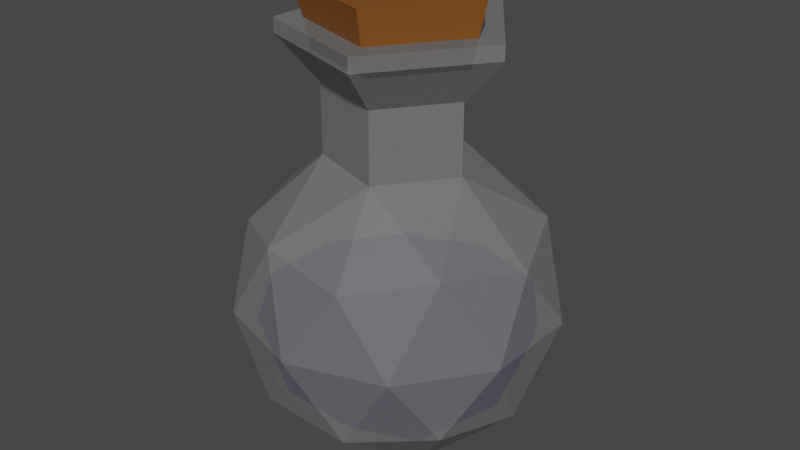 # Source: Potion_Round.blend  (saved by Blender 3.3.6; exported with 4.5.12 LTS)
import bpy
from mathutils import Matrix  # noqa: F401  (used for matrix-valued properties, if any)

bpy.ops.wm.read_factory_settings(use_empty=True)
scene = bpy.context.scene
scene.name = 'Scene'

# ---- collections
col_collection = bpy.data.collections.new('Collection'); scene.collection.children.link(col_collection)

# ---- materials (node trees are filled in below, after node groups)
mat_material_001 = bpy.data.materials.new('Material.001')
mat_material_001.surface_render_method = 'BLENDED'
mat_material_001.blend_method = 'BLEND'
mat_material_001.alpha_threshold = 0.0
mat_material_001.use_transparent_shadow = False
mat_material_001.diffuse_color = (0.8, 0.7761, 0.7761, 1.0)
mat_material_001.roughness = 0.5
mat_material_001.line_color = (0.0, 0.0, 0.0, 1.0)
mat_material = bpy.data.materials.new('Material')
mat_material.alpha_threshold = 0.0
mat_material.use_transparent_shadow = False
mat_material.roughness = 0.5
mat_material.line_color = (0.0, 0.0, 0.0, 1.0)
mat_material_004 = bpy.data.materials.new('Material.004')
mat_material_004.alpha_threshold = 0.0
mat_material_004.use_transparent_shadow = False
mat_material_004.roughness = 0.5
mat_material_004.line_color = (0.0, 0.0, 0.0, 1.0)

# ---- material node trees
mat_material_001.use_nodes = True; mat_material_001.node_tree.nodes.clear()
_N = mat_material_001.node_tree.nodes; _L = mat_material_001.node_tree.links
n0 = _N.new('ShaderNodeOutputMaterial'); n0.name = 'Material Output'; n0.location = (300, 300)
n1 = _N.new('ShaderNodeBsdfPrincipled'); n1.name = 'Principled BSDF'; n1.location = (10, 300)
n1.distribution = 'GGX'
n1.subsurface_method = 'RANDOM_WALK_SKIN'
n1.inputs[0].default_value = (0.3424, 0.3424, 0.3424, 0.5)
n1.inputs[3].default_value = 1.45
n1.inputs[4].default_value = 0.4
n1.inputs[10].default_value = 0.0
n1.inputs[27].default_value = (0.0, 0.0, 0.0, 1.0)
n1.inputs[28].default_value = 1.0
_L.new(n1.outputs[0], n0.inputs[0])
n0.is_active_output = True
mat_material.use_nodes = True; mat_material.node_tree.nodes.clear()
_N = mat_material.node_tree.nodes; _L = mat_material.node_tree.links
n0 = _N.new('ShaderNodeOutputMaterial'); n0.name = 'Material Output'; n0.location = (300, 300)
n1 = _N.new('ShaderNodeBsdfPrincipled'); n1.name = 'Principled BSDF'; n1.location = (10, 300)
n1.distribution = 'GGX'
n1.subsurface_method = 'BURLEY'
n1.inputs[0].default_value = (0.08202, 0.01946, 0.8, 1.0)
n1.inputs[3].default_value = 1.45
n1.inputs[27].default_value = (0.0, 0.0, 0.0, 1.0)
n1.inputs[28].default_value = 1.0
_L.new(n1.outputs[0], n0.inputs[0])
n0.is_active_output = True
mat_material_004.use_nodes = True; mat_material_004.node_tree.nodes.clear()
_N = mat_material_004.node_tree.nodes; _L = mat_material_004.node_tree.links
n0 = _N.new('ShaderNodeOutputMaterial'); n0.name = 'Material Output'; n0.location = (300, 300)
n1 = _N.new('ShaderNodeBsdfPrincipled'); n1.name = 'Principled BSDF'; n1.location = (10, 300)
n1.distribution = 'GGX'
n1.subsurface_method = 'BURLEY'
n1.inputs[0].default_value = (0.2266, 0.07597, 0.008955, 1.0)
n1.inputs[3].default_value = 1.45
n1.inputs[27].default_value = (0.0, 0.0, 0.0, 1.0)
n1.inputs[28].default_value = 1.0
_L.new(n1.outputs[0], n0.inputs[0])
n0.is_active_output = True

# ---- world
world_world = bpy.data.worlds.new('World'); scene.world = world_world
world_world.use_nodes = True; world_world.node_tree.nodes.clear()
_N = world_world.node_tree.nodes; _L = world_world.node_tree.links
n0 = _N.new('ShaderNodeOutputWorld'); n0.name = 'World Output'; n0.location = (300, 300)
n1 = _N.new('ShaderNodeBackground'); n1.name = 'Background'; n1.location = (10, 300)
n1.inputs[0].default_value = (0.05088, 0.05088, 0.05088, 1.0)
_L.new(n1.outputs[0], n0.inputs[0])
n0.is_active_output = True
world_world.color = (0.05088, 0.05088, 0.05088)
world_world.use_sun_shadow = False
world_world.sun_shadow_jitter_overblur = 0.0

# ---- meshes
me_cube = bpy.data.meshes.new('Cube')
me_cube.from_pydata([(-2.321e-07, 2.134e-09, 0.004178), (0.1535, -0.1115, 0.1215), (-0.05864, -0.1805, 0.1215), (-0.1898, 2.134e-09, 0.1215), (-0.05864, 0.1805, 0.1215), (0.1535, 0.1115, 0.1215), (0.05864, -0.1805, 0.3112), (-0.1535, -0.1115, 0.3112), (-0.1535, 0.1115, 0.3112), (0.05864, 0.1805, 0.3112), (0.1898, 2.134e-09, 0.3112), (-0.03447, -0.1061, 0.03586), (0.09024, -0.06556, 0.03586), (0.05577, -0.1716, 0.1048), (0.1805, 2.134e-09, 0.1048), (0.09024, 0.06556, 0.03586), (-0.1115, 2.134e-09, 0.03587), (-0.146, -0.1061, 0.1048), (-0.03447, 0.1061, 0.03586), (-0.146, 0.1061, 0.1048), (0.05577, 0.1716, 0.1048), (0.2018, -0.06556, 0.2163), (0.2018, 0.06556, 0.2163), (-2.321e-07, -0.2122, 0.2163), (0.1247, -0.1716, 0.2163), (-0.2018, -0.06556, 0.2163), (-0.1247, -0.1716, 0.2163), (-0.1247, 0.1716, 0.2163), (-0.2018, 0.06556, 0.2163), (0.1247, 0.1716, 0.2163), (-2.321e-07, 0.2122, 0.2163), (0.146, -0.1061, 0.3279), (-0.05577, -0.1716, 0.3279), (-0.1805, 2.134e-09, 0.3279), (-0.05577, 0.1716, 0.3279), (0.146, 0.1061, 0.3279), (0.02887, -0.08887, 0.4026), (0.09344, 2.032e-09, 0.4026), (-0.07559, -0.05492, 0.4026), (-0.07559, 0.05492, 0.4026), (0.02887, 0.08887, 0.4026), (0.09344, 2.032e-09, 0.4946), (0.02887, 0.08887, 0.4946), (-0.07559, 0.05492, 0.4946), (-0.07559, -0.05492, 0.4946), (0.02887, -0.08887, 0.4946), (0.1451, 1.754e-09, 0.5525), (0.04485, 0.138, 0.5525), (-0.1174, 0.08531, 0.5525), (-0.1174, -0.08531, 0.5525), (0.04485, -0.138, 0.5525), (0.1033, 1.754e-09, 0.5714), (0.03192, 0.09824, 0.5714), (-0.08357, 0.06072, 0.5714), (-0.08357, -0.06072, 0.5714), (0.03192, -0.09824, 0.5714), (0.1451, 1.754e-09, 0.5714), (0.04485, 0.138, 0.5714), (-0.1174, 0.08531, 0.5714), (-0.1174, -0.08531, 0.5714), (0.04485, -0.138, 0.5714), (0.1033, 1.754e-09, 0.5348), (0.03192, 0.09824, 0.5348), (-0.08357, 0.06072, 0.5348), (-0.08357, -0.06072, 0.5348), (0.03192, -0.09824, 0.5348)], [], [(0, 12, 11), (1, 12, 14), (0, 11, 16), (0, 16, 18), (0, 18, 15), (1, 14, 21), (2, 13, 23), (3, 17, 25), (4, 19, 27), (5, 20, 29), (1, 21, 24), (2, 23, 26), (3, 25, 28), (4, 27, 30), (5, 29, 22), (6, 31, 36), (7, 32, 38), (8, 33, 39), (9, 34, 40), (10, 35, 37), (37, 35, 40), (35, 9, 40), (40, 34, 39), (34, 8, 39), (39, 33, 38), (33, 7, 38), (38, 32, 36), (32, 6, 36), (36, 31, 37), (31, 10, 37), (22, 35, 10), (22, 29, 35), (29, 9, 35), (30, 34, 9), (30, 27, 34), (27, 8, 34), (28, 33, 8), (28, 25, 33), (25, 7, 33), (26, 32, 7), (26, 23, 32), (23, 6, 32), (24, 31, 6), (24, 21, 31), (21, 10, 31), (29, 30, 9), (29, 20, 30), (20, 4, 30), (27, 28, 8), (27, 19, 28), (19, 3, 28), (25, 26, 7), (25, 17, 26), (17, 2, 26), (23, 24, 6), (23, 13, 24), (13, 1, 24), (21, 22, 10), (21, 14, 22), (14, 5, 22), (15, 20, 5), (15, 18, 20), (18, 4, 20), (18, 19, 4), (18, 16, 19), (16, 3, 19), (16, 17, 3), (16, 11, 17), (11, 2, 17), (14, 15, 5), (14, 12, 15), (12, 0, 15), (11, 13, 2), (11, 12, 13), (12, 1, 13), (40, 39, 43, 42), (44, 45, 50, 49), (36, 37, 41, 45), (39, 38, 44, 43), (37, 40, 42, 41), (38, 36, 45, 44), (46, 47, 57, 56), (42, 43, 48, 47), (45, 41, 46, 50), (43, 44, 49, 48), (41, 42, 47, 46), (53, 54, 64, 63), (49, 50, 60, 59), (47, 48, 58, 57), (50, 46, 56, 60), (48, 49, 59, 58), (52, 51, 56, 57), (53, 52, 57, 58), (54, 53, 58, 59), (55, 54, 59, 60), (51, 55, 60, 56), (61, 62, 63, 64, 65), (51, 52, 62, 61), (54, 55, 65, 64), (52, 53, 63, 62), (55, 51, 61, 65)])
_uv = me_cube.uv_layers.new(name='UVMap')
_uv.uv.foreach_set('vector', [0.1818, 0.0, 0.2273, 0.07873, 0.1364, 0.07873, 0.2727, 0.1575, 0.3182, 0.07873, 0.3636, 0.1575, 0.9091, 0.0, 0.9545, 0.07873, 0.8636, 0.07873, 0.7273, 0.0, 0.7727, 0.07873, 0.6818, 0.07873, 0.5455, 0.0, 0.5909, 0.07873, 0.5, 0.07873, 0.2727, 0.1575, 0.3636, 0.1575, 0.3182, 0.2362, 0.09091, 0.1575, 0.1818, 0.1575, 0.1364, 0.2362, 0.8182, 0.1575, 0.9091, 0.1575, 0.8636, 0.2362, 0.6364, 0.1575, 0.7273, 0.1575, 0.6818, 0.2362, 0.4545, 0.1575, 0.5455, 0.1575, 0.5, 0.2362, 0.2727, 0.1575, 0.3182, 0.2362, 0.2273, 0.2362, 0.09091, 0.1575, 0.1364, 0.2362, 0.04546, 0.2362, 0.8182, 0.1575, 0.8636, 0.2362, 0.7727, 0.2362, 0.6364, 0.1575, 0.6818, 0.2362, 0.5909, 0.2362, 0.4545, 0.1575, 0.5, 0.2362, 0.4091, 0.2362, 0.1818, 0.3149, 0.2727, 0.3149, 0.2273, 0.3937, 0.0, 0.3149, 0.09091, 0.3149, 0.04546, 0.3937, 0.7273, 0.3149, 0.8182, 0.3149, 0.7727, 0.3937, 0.5455, 0.3149, 0.6364, 0.3149, 0.5909, 0.3937, 0.3636, 0.3149, 0.4545, 0.3149, 0.4091, 0.3937, 0.4091, 0.3937, 0.4545, 0.3149, 0.5, 0.3937, 0.4545, 0.3149, 0.5455, 0.3149, 0.5, 0.3937, 0.5909, 0.3937, 0.6364, 0.3149, 0.6818, 0.3937, 0.6364, 0.3149, 0.7273, 0.3149, 0.6818, 0.3937, 0.7727, 0.3937, 0.8182, 0.3149, 0.8636, 0.3937, 0.8182, 0.3149, 0.9091, 0.3149, 0.8636, 0.3937, 0.04546, 0.3937, 0.09091, 0.3149, 0.1364, 0.3937, 0.09091, 0.3149, 0.1818, 0.3149, 0.1364, 0.3937, 0.2273, 0.3937, 0.2727, 0.3149, 0.3182, 0.3937, 0.2727, 0.3149, 0.3636, 0.3149, 0.3182, 0.3937, 0.4091, 0.2362, 0.4545, 0.3149, 0.3636, 0.3149, 0.4091, 0.2362, 0.5, 0.2362, 0.4545, 0.3149, 0.5, 0.2362, 0.5455, 0.3149, 0.4545, 0.3149, 0.5909, 0.2362, 0.6364, 0.3149, 0.5455, 0.3149, 0.5909, 0.2362, 0.6818, 0.2362, 0.6364, 0.3149, 0.6818, 0.2362, 0.7273, 0.3149, 0.6364, 0.3149, 0.7727, 0.2362, 0.8182, 0.3149, 0.7273, 0.3149, 0.7727, 0.2362, 0.8636, 0.2362, 0.8182, 0.3149, 0.8636, 0.2362, 0.9091, 0.3149, 0.8182, 0.3149, 0.04546, 0.2362, 0.09091, 0.3149, 0.0, 0.3149, 0.04546, 0.2362, 0.1364, 0.2362, 0.09091, 0.3149, 0.1364, 0.2362, 0.1818, 0.3149, 0.09091, 0.3149, 0.2273, 0.2362, 0.2727, 0.3149, 0.1818, 0.3149, 0.2273, 0.2362, 0.3182, 0.2362, 0.2727, 0.3149, 0.3182, 0.2362, 0.3636, 0.3149, 0.2727, 0.3149, 0.5, 0.2362, 0.5909, 0.2362, 0.5455, 0.3149, 0.5, 0.2362, 0.5455, 0.1575, 0.5909, 0.2362, 0.5455, 0.1575, 0.6364, 0.1575, 0.5909, 0.2362, 0.6818, 0.2362, 0.7727, 0.2362, 0.7273, 0.3149, 0.6818, 0.2362, 0.7273, 0.1575, 0.7727, 0.2362, 0.7273, 0.1575, 0.8182, 0.1575, 0.7727, 0.2362, 0.8636, 0.2362, 0.9545, 0.2362, 0.9091, 0.3149, 0.8636, 0.2362, 0.9091, 0.1575, 0.9545, 0.2362, 0.9091, 0.1575, 1.0, 0.1575, 0.9545, 0.2362, 0.1364, 0.2362, 0.2273, 0.2362, 0.1818, 0.3149, 0.1364, 0.2362, 0.1818, 0.1575, 0.2273, 0.2362, 0.1818, 0.1575, 0.2727, 0.1575, 0.2273, 0.2362, 0.3182, 0.2362, 0.4091, 0.2362, 0.3636, 0.3149, 0.3182, 0.2362, 0.3636, 0.1575, 0.4091, 0.2362, 0.3636, 0.1575, 0.4545, 0.1575, 0.4091, 0.2362, 0.5, 0.07873, 0.5455, 0.1575, 0.4545, 0.1575, 0.5, 0.07873, 0.5909, 0.07873, 0.5455, 0.1575, 0.5909, 0.07873, 0.6364, 0.1575, 0.5455, 0.1575, 0.6818, 0.07873, 0.7273, 0.1575, 0.6364, 0.1575, 0.6818, 0.07873, 0.7727, 0.07873, 0.7273, 0.1575, 0.7727, 0.07873, 0.8182, 0.1575, 0.7273, 0.1575, 0.8636, 0.07873, 0.9091, 0.1575, 0.8182, 0.1575, 0.8636, 0.07873, 0.9545, 0.07873, 0.9091, 0.1575, 0.9545, 0.07873, 1.0, 0.1575, 0.9091, 0.1575, 0.3636, 0.1575, 0.4091, 0.07873, 0.4545, 0.1575, 0.3636, 0.1575, 0.3182, 0.07873, 0.4091, 0.07873, 0.3182, 0.07873, 0.3636, 0.0, 0.4091, 0.07873, 0.1364, 0.07873, 0.1818, 0.1575, 0.09091, 0.1575, 0.1364, 0.07873, 0.2273, 0.07873, 0.1818, 0.1575, 0.2273, 0.07873, 0.2727, 0.1575, 0.1818, 0.1575, 0.5909, 0.3937, 0.6818, 0.3937, 0.6818, 0.3937, 0.5909, 0.3937, 0.04546, 0.3937, 0.1364, 0.3937, 0.1364, 0.3937, 0.04546, 0.3937, 0.2273, 0.3937, 0.3182, 0.3937, 0.3182, 0.3937, 0.2273, 0.3937, 0.7727, 0.3937, 0.8636, 0.3937, 0.8636, 0.3937, 0.7727, 0.3937, 0.4091, 0.3937, 0.5, 0.3937, 0.5, 0.3937, 0.4091, 0.3937, 0.04546, 0.3937, 0.1364, 0.3937, 0.1364, 0.3937, 0.04546, 0.3937, 0.4091, 0.3937, 0.5, 0.3937, 0.5, 0.3937, 0.4091, 0.3937, 0.5909, 0.3937, 0.6818, 0.3937, 0.6818, 0.3937, 0.5909, 0.3937, 0.2273, 0.3937, 0.3182, 0.3937, 0.3182, 0.3937, 0.2273, 0.3937, 0.7727, 0.3937, 0.8636, 0.3937, 0.8636, 0.3937, 0.7727, 0.3937, 0.4091, 0.3937, 0.5, 0.3937, 0.5, 0.3937, 0.4091, 0.3937, 0.6312, 0.3937, 0.187, 0.3937, 0.187, 0.3937, 0.6312, 0.3937, 0.04546, 0.3937, 0.1364, 0.3937, 0.1364, 0.3937, 0.04546, 0.3937, 0.5909, 0.3937, 0.6818, 0.3937, 0.6818, 0.3937, 0.5909, 0.3937, 0.2273, 0.3937, 0.3182, 0.3937, 0.3182, 0.3937, 0.2273, 0.3937, 0.7727, 0.3937, 0.8636, 0.3937, 0.8636, 0.3937, 0.7727, 0.3937, 0.5612, 0.3937, 0.4091, 0.3937, 0.4091, 0.3937, 0.5909, 0.3937, 0.6312, 0.3937, 0.5612, 0.3937, 0.5909, 0.3937, 0.7727, 0.3937, 0.187, 0.3937, 0.6312, 0.3937, 0.7727, 0.3937, 0.04546, 0.3937, 0.257, 0.3937, 0.187, 0.3937, 0.04546, 0.3937, 0.2273, 0.3937, 0.4091, 0.3937, 0.257, 0.3937, 0.2273, 0.3937, 0.4091, 0.3937, 0.4091, 0.3937, 0.5612, 0.3937, 0.6312, 0.3937, 0.187, 0.3937, 0.257, 0.3937, 0.4091, 0.3937, 0.5612, 0.3937, 0.5612, 0.3937, 0.4091, 0.3937, 0.187, 0.3937, 0.257, 0.3937, 0.257, 0.3937, 0.187, 0.3937, 0.5612, 0.3937, 0.6312, 0.3937, 0.6312, 0.3937, 0.5612, 0.3937, 0.257, 0.3937, 0.4091, 0.3937, 0.4091, 0.3937, 0.257, 0.3937])
me_cube.materials.append(mat_material_001)
me_cube.use_mirror_vertex_groups = False
me_cube.update()
me_cube_001 = bpy.data.meshes.new('Cube.001')
me_cube_001.from_pydata([(-2.051e-07, -0.0005607, 0.02253), (0.1318, -0.09631, 0.1232), (-0.05034, -0.1555, 0.1232), (-0.1629, -0.0005607, 0.1232), (-0.05034, 0.1544, 0.1232), (0.1318, 0.09519, 0.1232), (-0.02959, -0.09162, 0.04973), (0.07746, -0.05684, 0.04973), (0.04787, -0.1479, 0.1089), (0.1549, -0.0005607, 0.1089), (0.07746, 0.05572, 0.04973), (-0.09575, -0.0005607, 0.04973), (-0.1253, -0.09162, 0.1089), (-0.02959, 0.0905, 0.04973), (-0.1253, 0.0905, 0.1089), (0.04787, 0.1468, 0.1089), (0.1732, -0.05684, 0.2047), (0.1732, 0.05572, 0.2047), (-2.051e-07, -0.1827, 0.2047), (0.107, -0.1479, 0.2047), (-0.1732, -0.05684, 0.2047), (-0.107, -0.1479, 0.2047), (-0.107, 0.1468, 0.2047), (-0.1732, 0.05572, 0.2047), (0.107, 0.1468, 0.2047), (-2.051e-07, 0.1816, 0.2047)], [], [(0, 7, 6), (1, 7, 9), (0, 6, 11), (0, 11, 13), (0, 13, 10), (1, 9, 16), (2, 8, 18), (3, 12, 20), (4, 14, 22), (5, 15, 24), (1, 16, 19), (2, 18, 21), (3, 20, 23), (4, 22, 25), (5, 24, 17), (24, 15, 25), (15, 4, 25), (22, 14, 23), (14, 3, 23), (20, 12, 21), (12, 2, 21), (18, 8, 19), (8, 1, 19), (16, 9, 17), (9, 5, 17), (10, 15, 5), (10, 13, 15), (13, 4, 15), (13, 14, 4), (13, 11, 14), (11, 3, 14), (11, 12, 3), (11, 6, 12), (6, 2, 12), (9, 10, 5), (9, 7, 10), (7, 0, 10), (6, 8, 2), (6, 7, 8), (7, 1, 8), (24, 25, 22, 23, 20, 21, 18, 19, 16, 17)])
_uv = me_cube_001.uv_layers.new(name='UVMap')
_uv.uv.foreach_set('vector', [0.1818, 0.0, 0.2273, 0.07873, 0.1364, 0.07873, 0.2727, 0.1575, 0.3182, 0.07873, 0.3636, 0.1575, 0.9091, 0.0, 0.9545, 0.07873, 0.8636, 0.07873, 0.7273, 0.0, 0.7727, 0.07873, 0.6818, 0.07873, 0.5455, 0.0, 0.5909, 0.07873, 0.5, 0.07873, 0.2727, 0.1575, 0.3636, 0.1575, 0.3182, 0.2362, 0.09091, 0.1575, 0.1818, 0.1575, 0.1364, 0.2362, 0.8182, 0.1575, 0.9091, 0.1575, 0.8636, 0.2362, 0.6364, 0.1575, 0.7273, 0.1575, 0.6818, 0.2362, 0.4545, 0.1575, 0.5455, 0.1575, 0.5, 0.2362, 0.2727, 0.1575, 0.3182, 0.2362, 0.2273, 0.2362, 0.09091, 0.1575, 0.1364, 0.2362, 0.04546, 0.2362, 0.8182, 0.1575, 0.8636, 0.2362, 0.7727, 0.2362, 0.6364, 0.1575, 0.6818, 0.2362, 0.5909, 0.2362, 0.4545, 0.1575, 0.5, 0.2362, 0.4091, 0.2362, 0.5, 0.2362, 0.5455, 0.1575, 0.5909, 0.2362, 0.5455, 0.1575, 0.6364, 0.1575, 0.5909, 0.2362, 0.6818, 0.2362, 0.7273, 0.1575, 0.7727, 0.2362, 0.7273, 0.1575, 0.8182, 0.1575, 0.7727, 0.2362, 0.8636, 0.2362, 0.9091, 0.1575, 0.9545, 0.2362, 0.9091, 0.1575, 1.0, 0.1575, 0.9545, 0.2362, 0.1364, 0.2362, 0.1818, 0.1575, 0.2273, 0.2362, 0.1818, 0.1575, 0.2727, 0.1575, 0.2273, 0.2362, 0.3182, 0.2362, 0.3636, 0.1575, 0.4091, 0.2362, 0.3636, 0.1575, 0.4545, 0.1575, 0.4091, 0.2362, 0.5, 0.07873, 0.5455, 0.1575, 0.4545, 0.1575, 0.5, 0.07873, 0.5909, 0.07873, 0.5455, 0.1575, 0.5909, 0.07873, 0.6364, 0.1575, 0.5455, 0.1575, 0.6818, 0.07873, 0.7273, 0.1575, 0.6364, 0.1575, 0.6818, 0.07873, 0.7727, 0.07873, 0.7273, 0.1575, 0.7727, 0.07873, 0.8182, 0.1575, 0.7273, 0.1575, 0.8636, 0.07873, 0.9091, 0.1575, 0.8182, 0.1575, 0.8636, 0.07873, 0.9545, 0.07873, 0.9091, 0.1575, 0.9545, 0.07873, 1.0, 0.1575, 0.9091, 0.1575, 0.3636, 0.1575, 0.4091, 0.07873, 0.4545, 0.1575, 0.3636, 0.1575, 0.3182, 0.07873, 0.4091, 0.07873, 0.3182, 0.07873, 0.3636, 0.0, 0.4091, 0.07873, 0.1364, 0.07873, 0.1818, 0.1575, 0.09091, 0.1575, 0.1364, 0.07873, 0.2273, 0.07873, 0.1818, 0.1575, 0.2273, 0.07873, 0.2727, 0.1575, 0.1818, 0.1575, 0.0, 0.0, 0.0, 0.0, 0.0, 0.0, 0.0, 0.0, 0.0, 0.0, 0.0, 0.0, 0.0, 0.0, 0.0, 0.0, 0.0, 0.0, 0.0, 0.0])
_ca = me_cube_001.color_attributes.new('Color', 'FLOAT_COLOR', 'POINT')
_ca.data.foreach_set('color', [0.0, 0.0, 0.0, 1.0, 0.0, 0.0, 0.0, 1.0, 0.0, 0.0, 0.0, 1.0, 0.0, 0.0, 0.0, 1.0, 0.0, 0.0, 0.0, 1.0, 0.0, 0.0, 0.0, 1.0, 0.0, 0.0, 0.0, 1.0, 0.0, 0.0, 0.0, 1.0, 0.0, 0.0, 0.0, 1.0, 0.0, 0.0, 0.0, 1.0, 0.0, 0.0, 0.0, 1.0, 0.0, 0.0, 0.0, 1.0, 0.0, 0.0, 0.0, 1.0, 0.0, 0.0, 0.0, 1.0, 0.0, 0.0, 0.0, 1.0, 0.0, 0.0, 0.0, 1.0, 0.0, 0.0, 0.0, 1.0, 0.0, 0.0, 0.0, 1.0, 0.0, 0.0, 0.0, 1.0, 0.0, 0.0, 0.0, 1.0, 0.0, 0.0, 0.0, 1.0, 0.0, 0.0, 0.0, 1.0, 0.0, 0.0, 0.0, 1.0, 0.0, 0.0, 0.0, 1.0, 0.0, 0.0, 0.0, 1.0, 0.0, 0.0, 0.0, 1.0])
me_cube_001.materials.append(mat_material)
me_cube_001.use_mirror_vertex_groups = False
me_cube_001.update()
me_cube_002 = bpy.data.meshes.new('Cube.002')
me_cube_002.from_pydata([(0.03734, -0.1149, 0.6154), (-0.09777, -0.07103, 0.6154), (-0.09777, 0.07103, 0.6154), (0.03734, 0.1149, 0.6154), (0.1209, 1.992e-09, 0.6154), (0.0315, -0.09693, 0.5336), (-0.08246, -0.05991, 0.5336), (-0.08246, 0.05991, 0.5336), (0.0315, 0.09693, 0.5336), (0.1019, 1.397e-09, 0.5336)], [], [(5, 9, 4, 0), (8, 7, 2, 3), (6, 5, 0, 1), (9, 8, 3, 4), (4, 3, 2, 1, 0), (7, 6, 1, 2), (5, 6, 7, 8, 9)])
_uv = me_cube_002.uv_layers.new(name='UVMap')
_uv.uv.foreach_set('vector', [0.257, 0.3937, 0.4091, 0.3937, 0.4091, 0.3937, 0.257, 0.3937, 0.5612, 0.3937, 0.6312, 0.3937, 0.6312, 0.3937, 0.5612, 0.3937, 0.187, 0.3937, 0.257, 0.3937, 0.257, 0.3937, 0.187, 0.3937, 0.4091, 0.3937, 0.5612, 0.3937, 0.5612, 0.3937, 0.4091, 0.3937, 0.4091, 0.3937, 0.5612, 0.3937, 0.6312, 0.3937, 0.187, 0.3937, 0.257, 0.3937, 0.6312, 0.3937, 0.187, 0.3937, 0.187, 0.3937, 0.6312, 0.3937, 0.257, 0.3937, 0.187, 0.3937, 0.6312, 0.3937, 0.5612, 0.3937, 0.4091, 0.3937])
me_cube_002.materials.append(mat_material_004)
me_cube_002.use_mirror_vertex_groups = False
me_cube_002.update()

# ---- objects
ob_potion_bottle = bpy.data.objects.new('Potion Bottle', me_cube)
ob_potion = bpy.data.objects.new('Potion', me_cube_001)
ob_cork = bpy.data.objects.new('Cork', me_cube_002)

# ---- transforms, parenting, visibility, modifiers, constraints
ob_potion_bottle.location = (0.0, 0.0, 0.0)
ob_potion_bottle.lock_rotations_4d = False
ob_potion_bottle.empty_display_type = 'ARROWS'
ob_potion_bottle.lineart.crease_threshold = 0.0
ob_potion.location = (0.0, 0.0, 0.0)
ob_potion.lock_rotations_4d = False
ob_potion.empty_display_type = 'ARROWS'
ob_potion.lineart.crease_threshold = 0.0
ob_cork.location = (0.0, 0.0, 0.0)
ob_cork.lock_rotations_4d = False
ob_cork.empty_display_type = 'ARROWS'
ob_cork.lineart.crease_threshold = 0.0

# ---- collection membership
col_collection.objects.link(ob_potion_bottle)
col_collection.objects.link(ob_potion)
col_collection.objects.link(ob_cork)

# ---- scene / render settings (as saved in the file)
scene.frame_start = 1; scene.frame_end = 250; scene.frame_set(211)
scene.render.engine = 'BLENDER_EEVEE_NEXT'
scene.cycles.sampling_pattern = 'TABULATED_SOBOL'
scene.cycles.use_light_tree = False
scene.view_settings.view_transform = 'Filmic'
bpy.context.view_layer.update()

# ---- added for rendering (the .blend has no active camera and no usable light): camera, sun
cam_auto = bpy.data.cameras.new('AutoCamera')
cam_auto.lens = 50.0
cam_auto.sensor_width = 36.0
cam_auto.clip_end = 1000.0
ob_auto_camera = bpy.data.objects.new('AutoCamera', cam_auto)
scene.collection.objects.link(ob_auto_camera)
ob_auto_camera.location = (0.783178, -0.939814, 0.936327)
ob_auto_camera.rotation_euler = (1.09748, -7.21219e-08, 0.694738)
scene.camera = ob_auto_camera
light_auto_sun = bpy.data.lights.new('AutoSun', 'SUN')
light_auto_sun.energy = 3.0
light_auto_sun.angle = 0.0523599
ob_auto_sun = bpy.data.objects.new('AutoSun', light_auto_sun)
scene.collection.objects.link(ob_auto_sun)
ob_auto_sun.rotation_euler = (0.872665, 0.174533, 0.523599)
bpy.context.view_layer.update()
